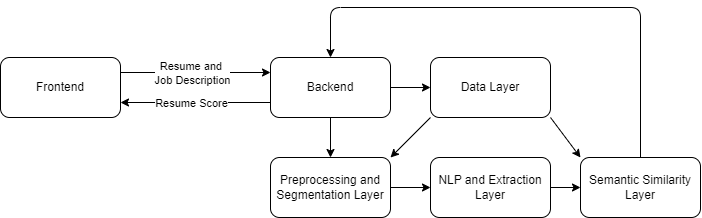

The diagram above was exported from draw.io. Its source (the exported page's mxGraphModel, read from the mxfile embedded in the PNG):
<mxGraphModel dx="883" dy="651" grid="1" gridSize="10" guides="1" tooltips="1" connect="1" arrows="1" fold="1" page="1" pageScale="1" pageWidth="850" pageHeight="1100" math="0" shadow="0">
  <root>
    <mxCell id="0" />
    <mxCell id="1" parent="0" />
    <mxCell id="5" value="" style="edgeStyle=none;html=1;exitX=1;exitY=0.25;exitDx=0;exitDy=0;entryX=0;entryY=0.25;entryDx=0;entryDy=0;" edge="1" parent="1" source="2" target="3">
      <mxGeometry relative="1" as="geometry">
        <mxPoint x="130" y="222.50000000000006" as="sourcePoint" />
      </mxGeometry>
    </mxCell>
    <mxCell id="22" value="Resume and&amp;nbsp;&lt;br&gt;Job Description" style="edgeLabel;html=1;align=center;verticalAlign=middle;resizable=0;points=[];" vertex="1" connectable="0" parent="5">
      <mxGeometry x="-0.0551" relative="1" as="geometry">
        <mxPoint as="offset" />
      </mxGeometry>
    </mxCell>
    <mxCell id="2" value="Frontend" style="rounded=1;whiteSpace=wrap;html=1;" vertex="1" parent="1">
      <mxGeometry x="10" y="210" width="120" height="60" as="geometry" />
    </mxCell>
    <mxCell id="14" value="" style="edgeStyle=none;html=1;" edge="1" parent="1" source="3" target="7">
      <mxGeometry relative="1" as="geometry" />
    </mxCell>
    <mxCell id="19" style="edgeStyle=none;html=1;exitX=0;exitY=0.75;exitDx=0;exitDy=0;entryX=1;entryY=0.75;entryDx=0;entryDy=0;" edge="1" parent="1" source="3" target="2">
      <mxGeometry relative="1" as="geometry" />
    </mxCell>
    <mxCell id="20" value="Resume Score" style="edgeLabel;html=1;align=center;verticalAlign=middle;resizable=0;points=[];" vertex="1" connectable="0" parent="19">
      <mxGeometry x="0.2383" relative="1" as="geometry">
        <mxPoint x="13" as="offset" />
      </mxGeometry>
    </mxCell>
    <mxCell id="21" value="" style="edgeStyle=none;html=1;" edge="1" parent="1" source="3" target="13">
      <mxGeometry relative="1" as="geometry" />
    </mxCell>
    <mxCell id="3" value="Backend" style="rounded=1;whiteSpace=wrap;html=1;" vertex="1" parent="1">
      <mxGeometry x="280" y="210" width="120" height="60" as="geometry" />
    </mxCell>
    <mxCell id="11" value="" style="edgeStyle=none;html=1;" edge="1" parent="1" source="7" target="9">
      <mxGeometry relative="1" as="geometry" />
    </mxCell>
    <mxCell id="7" value="Preprocessing and Segmentation Layer" style="rounded=1;whiteSpace=wrap;html=1;" vertex="1" parent="1">
      <mxGeometry x="280" y="310" width="120" height="60" as="geometry" />
    </mxCell>
    <mxCell id="12" value="" style="edgeStyle=none;html=1;" edge="1" parent="1" source="9" target="10">
      <mxGeometry relative="1" as="geometry" />
    </mxCell>
    <mxCell id="9" value="NLP and Extraction Layer" style="rounded=1;whiteSpace=wrap;html=1;" vertex="1" parent="1">
      <mxGeometry x="440" y="310" width="120" height="60" as="geometry" />
    </mxCell>
    <mxCell id="23" style="edgeStyle=none;html=1;entryX=0.5;entryY=0;entryDx=0;entryDy=0;" edge="1" parent="1" source="10" target="3">
      <mxGeometry relative="1" as="geometry">
        <Array as="points">
          <mxPoint x="650" y="160" />
          <mxPoint x="340" y="160" />
        </Array>
      </mxGeometry>
    </mxCell>
    <mxCell id="10" value="Semantic Similarity Layer" style="rounded=1;whiteSpace=wrap;html=1;" vertex="1" parent="1">
      <mxGeometry x="590" y="310" width="120" height="60" as="geometry" />
    </mxCell>
    <mxCell id="15" style="edgeStyle=none;html=1;exitX=0;exitY=1;exitDx=0;exitDy=0;entryX=1;entryY=0;entryDx=0;entryDy=0;" edge="1" parent="1" source="13" target="7">
      <mxGeometry relative="1" as="geometry" />
    </mxCell>
    <mxCell id="16" style="edgeStyle=none;html=1;exitX=1;exitY=1;exitDx=0;exitDy=0;entryX=0;entryY=0;entryDx=0;entryDy=0;" edge="1" parent="1" source="13" target="10">
      <mxGeometry relative="1" as="geometry" />
    </mxCell>
    <mxCell id="13" value="Data Layer" style="rounded=1;whiteSpace=wrap;html=1;" vertex="1" parent="1">
      <mxGeometry x="440" y="210" width="120" height="60" as="geometry" />
    </mxCell>
  </root>
</mxGraphModel>